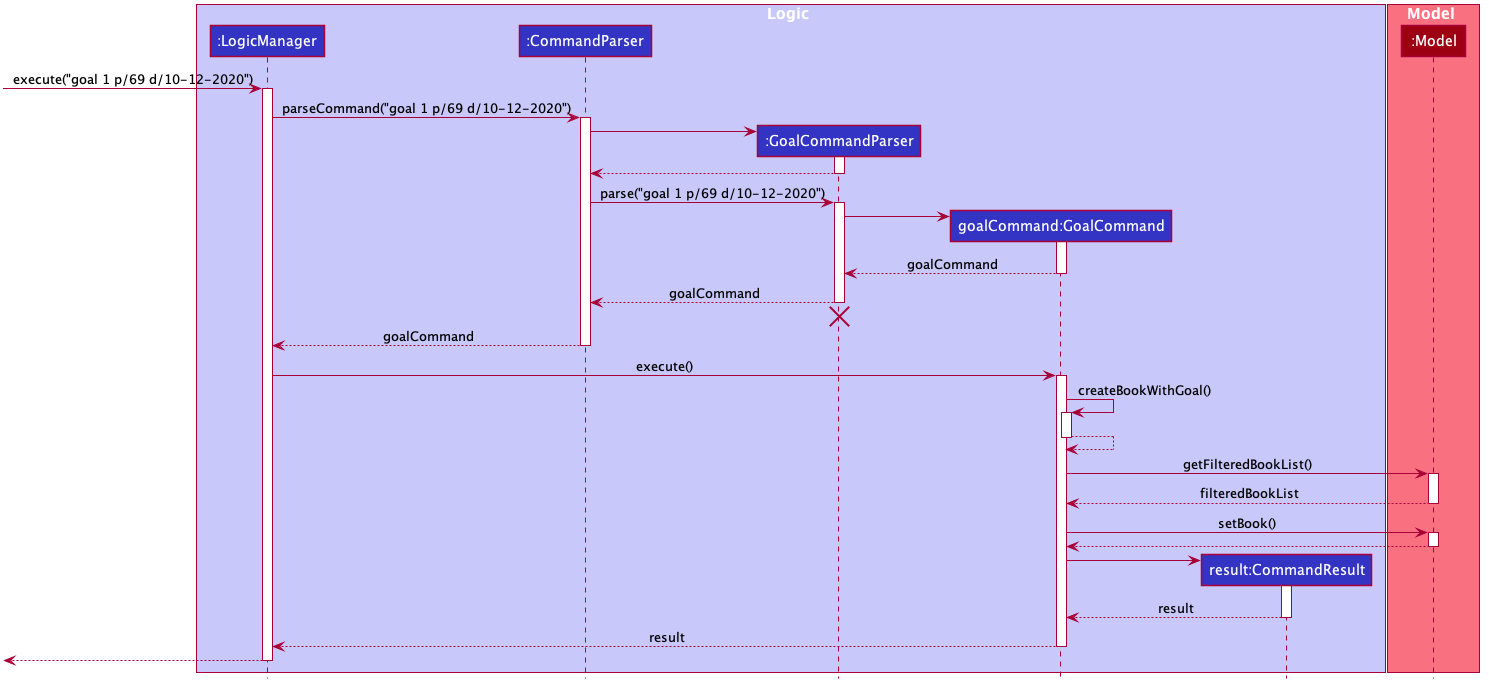

The diagram above was rendered by PlantUML. Its source (embedded in the PNG):
@startuml









skinparam BackgroundColor #FFFFFFF

skinparam Shadowing false

skinparam Class {
    FontColor #FFFFFF
    BorderThickness 1
    BorderColor #FFFFFF
    StereotypeFontColor #FFFFFF
    FontName Arial
}

skinparam Actor {
    BorderColor #000000
    Color #000000
    FontName Arial
}

skinparam Sequence {
    MessageAlign center
    BoxFontSize 15
    BoxPadding 0
    BoxFontColor #FFFFFF
    FontName Arial
}

skinparam Participant {
    FontColor #FFFFFFF
    Padding 20
}

skinparam MinClassWidth 50
skinparam ParticipantPadding 10
skinparam Shadowing false
skinparam DefaultTextAlignment center
skinparam packageStyle Rectangle

hide footbox
hide members
hide circle

box Logic #C8C8FA
participant ":LogicManager" as LogicManager #3333C4
participant ":CommandParser" as CommandParser #3333C4
participant ":GoalCommandParser" as GoalCommandParser #3333C4
participant "goalCommand:GoalCommand" as GoalCommand #3333C4
participant "result:CommandResult" as CommandResult #3333C4
end box

box Model #F97181
participant ":Model" as Model #9D0012
end box

[-> LogicManager : execute("goal 1 p/69 d/10-12-2020")
activate LogicManager

LogicManager -> CommandParser : parseCommand("goal 1 p/69 d/10-12-2020")
activate CommandParser

create GoalCommandParser
CommandParser -> GoalCommandParser
activate GoalCommandParser

GoalCommandParser --> CommandParser
deactivate GoalCommandParser

CommandParser -> GoalCommandParser : parse("goal 1 p/69 d/10-12-2020")
activate GoalCommandParser

create GoalCommand
GoalCommandParser -> GoalCommand
activate GoalCommand

GoalCommand --> GoalCommandParser : goalCommand
deactivate GoalCommand

GoalCommandParser --> CommandParser : goalCommand
deactivate GoalCommandParser

GoalCommandParser -[hidden]-> LogicManager
destroy GoalCommandParser

CommandParser --> LogicManager : goalCommand
deactivate CommandParser

LogicManager -> GoalCommand : execute()
activate GoalCommand

GoalCommand -> GoalCommand : createBookWithGoal()
activate GoalCommand

GoalCommand --> GoalCommand
deactivate GoalCommand

GoalCommand -> Model : getFilteredBookList()
activate Model

Model --> GoalCommand : filteredBookList
deactivate Model

GoalCommand -> Model : setBook()
activate Model

Model --> GoalCommand
deactivate Model

create CommandResult
GoalCommand -> CommandResult
activate CommandResult

CommandResult --> GoalCommand : result
deactivate CommandResult

GoalCommand --> LogicManager: result
deactivate GoalCommand

[<-- LogicManager
deactivate LogicManager

@enduml